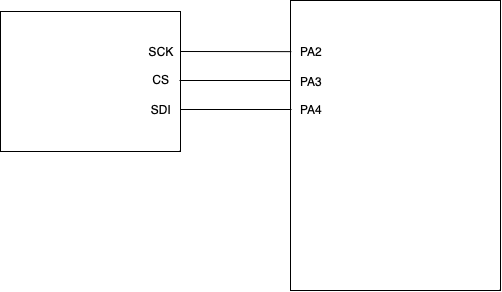

The diagram above was exported from draw.io. Its source (the exported page's mxGraphModel, read from the mxfile embedded in the PNG):
<mxGraphModel dx="658" dy="466" grid="1" gridSize="10" guides="1" tooltips="1" connect="1" arrows="1" fold="1" page="1" pageScale="1" pageWidth="827" pageHeight="1169" math="0" shadow="0">
  <root>
    <mxCell id="0" />
    <mxCell id="1" parent="0" />
    <mxCell id="uNmdj5GL03INdQaHHz7E-1" value="" style="rounded=0;whiteSpace=wrap;html=1;" vertex="1" parent="1">
      <mxGeometry x="450" y="30" width="210" height="290" as="geometry" />
    </mxCell>
    <mxCell id="uNmdj5GL03INdQaHHz7E-2" value="" style="rounded=0;whiteSpace=wrap;html=1;" vertex="1" parent="1">
      <mxGeometry x="160" y="41" width="180" height="140" as="geometry" />
    </mxCell>
    <mxCell id="uNmdj5GL03INdQaHHz7E-3" value="PA2" style="text;html=1;strokeColor=none;fillColor=none;align=center;verticalAlign=middle;whiteSpace=wrap;rounded=0;" vertex="1" parent="1">
      <mxGeometry x="440" y="66" width="62" height="30" as="geometry" />
    </mxCell>
    <mxCell id="uNmdj5GL03INdQaHHz7E-4" value="PA3" style="text;html=1;strokeColor=none;fillColor=none;align=center;verticalAlign=middle;whiteSpace=wrap;rounded=0;" vertex="1" parent="1">
      <mxGeometry x="441" y="96" width="60" height="30" as="geometry" />
    </mxCell>
    <mxCell id="uNmdj5GL03INdQaHHz7E-5" value="PA4" style="text;html=1;strokeColor=none;fillColor=none;align=center;verticalAlign=middle;whiteSpace=wrap;rounded=0;" vertex="1" parent="1">
      <mxGeometry x="441" y="124" width="60" height="30" as="geometry" />
    </mxCell>
    <mxCell id="uNmdj5GL03INdQaHHz7E-6" value="" style="endArrow=none;html=1;rounded=0;exitX=1;exitY=0.25;exitDx=0;exitDy=0;entryX=0.004;entryY=0.166;entryDx=0;entryDy=0;entryPerimeter=0;" edge="1" parent="1">
      <mxGeometry width="50" height="50" relative="1" as="geometry">
        <mxPoint x="340" y="81" as="sourcePoint" />
        <mxPoint x="450.8399999999999" y="81.13999999999999" as="targetPoint" />
      </mxGeometry>
    </mxCell>
    <mxCell id="uNmdj5GL03INdQaHHz7E-8" value="" style="endArrow=none;html=1;rounded=0;exitX=1;exitY=0.25;exitDx=0;exitDy=0;entryX=0.004;entryY=0.166;entryDx=0;entryDy=0;entryPerimeter=0;" edge="1" parent="1">
      <mxGeometry width="50" height="50" relative="1" as="geometry">
        <mxPoint x="339" y="110" as="sourcePoint" />
        <mxPoint x="450" y="110" as="targetPoint" />
        <Array as="points">
          <mxPoint x="399" y="110" />
        </Array>
      </mxGeometry>
    </mxCell>
    <mxCell id="uNmdj5GL03INdQaHHz7E-9" value="" style="endArrow=none;html=1;rounded=0;exitX=1;exitY=0.25;exitDx=0;exitDy=0;entryX=0.004;entryY=0.166;entryDx=0;entryDy=0;entryPerimeter=0;" edge="1" parent="1">
      <mxGeometry width="50" height="50" relative="1" as="geometry">
        <mxPoint x="340" y="139" as="sourcePoint" />
        <mxPoint x="451" y="139" as="targetPoint" />
      </mxGeometry>
    </mxCell>
    <mxCell id="uNmdj5GL03INdQaHHz7E-10" value="SCK" style="text;html=1;strokeColor=none;fillColor=none;align=center;verticalAlign=middle;whiteSpace=wrap;rounded=0;" vertex="1" parent="1">
      <mxGeometry x="290" y="66" width="62" height="30" as="geometry" />
    </mxCell>
    <mxCell id="uNmdj5GL03INdQaHHz7E-11" value="CS" style="text;html=1;strokeColor=none;fillColor=none;align=center;verticalAlign=middle;whiteSpace=wrap;rounded=0;" vertex="1" parent="1">
      <mxGeometry x="290" y="94" width="62" height="30" as="geometry" />
    </mxCell>
    <mxCell id="uNmdj5GL03INdQaHHz7E-12" value="SDI" style="text;html=1;strokeColor=none;fillColor=none;align=center;verticalAlign=middle;whiteSpace=wrap;rounded=0;" vertex="1" parent="1">
      <mxGeometry x="290" y="124" width="62" height="30" as="geometry" />
    </mxCell>
  </root>
</mxGraphModel>